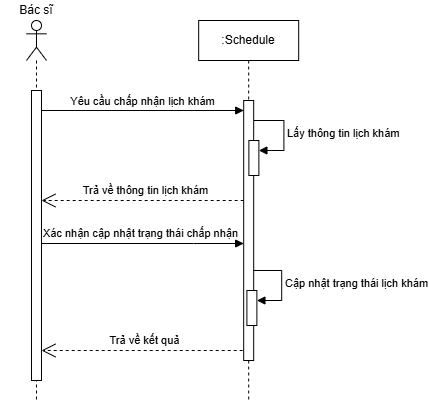

The diagram above was exported from draw.io. Its source (the exported page's mxGraphModel, read from the mxfile embedded in the PNG):
<mxGraphModel dx="1105" dy="1849" grid="1" gridSize="10" guides="1" tooltips="1" connect="1" arrows="1" fold="1" page="0" pageScale="1" pageWidth="827" pageHeight="1169" math="0" shadow="0">
  <root>
    <mxCell id="0" />
    <mxCell id="1" parent="0" />
    <mxCell id="rJtuqhQZ_02YR9l2PO6H-1" value="Yêu cầu chấp nhận lịch khám" style="html=1;verticalAlign=bottom;endArrow=block;curved=0;rounded=0;" parent="1" target="rJtuqhQZ_02YR9l2PO6H-6" edge="1">
      <mxGeometry width="80" relative="1" as="geometry">
        <mxPoint x="200.98999999999995" y="-730" as="sourcePoint" />
        <mxPoint x="365.98999999999995" y="-730" as="targetPoint" />
      </mxGeometry>
    </mxCell>
    <mxCell id="rJtuqhQZ_02YR9l2PO6H-2" value="&lt;div&gt;&lt;br&gt;&lt;/div&gt;" style="shape=umlLifeline;perimeter=lifelinePerimeter;whiteSpace=wrap;html=1;container=1;dropTarget=0;collapsible=0;recursiveResize=0;outlineConnect=0;portConstraint=eastwest;newEdgeStyle={&quot;curved&quot;:0,&quot;rounded&quot;:0};participant=umlActor;" parent="1" vertex="1">
      <mxGeometry x="185.99" y="-820" width="20" height="380" as="geometry" />
    </mxCell>
    <mxCell id="rJtuqhQZ_02YR9l2PO6H-3" value="" style="html=1;points=[[0,0,0,0,5],[0,1,0,0,-5],[1,0,0,0,5],[1,1,0,0,-5]];perimeter=orthogonalPerimeter;outlineConnect=0;targetShapes=umlLifeline;portConstraint=eastwest;newEdgeStyle={&quot;curved&quot;:0,&quot;rounded&quot;:0};" parent="rJtuqhQZ_02YR9l2PO6H-2" vertex="1">
      <mxGeometry x="5" y="70" width="10" height="290" as="geometry" />
    </mxCell>
    <mxCell id="rJtuqhQZ_02YR9l2PO6H-4" value="Bác sĩ" style="text;html=1;strokeColor=none;fillColor=none;align=center;verticalAlign=middle;whiteSpace=wrap;rounded=0;" parent="1" vertex="1">
      <mxGeometry x="159.99999999999994" y="-840" width="71.98" height="20" as="geometry" />
    </mxCell>
    <mxCell id="rJtuqhQZ_02YR9l2PO6H-5" value=":Schedule" style="shape=umlLifeline;perimeter=lifelinePerimeter;whiteSpace=wrap;html=1;container=1;dropTarget=0;collapsible=0;recursiveResize=0;outlineConnect=0;portConstraint=eastwest;newEdgeStyle={&quot;curved&quot;:0,&quot;rounded&quot;:0};" parent="1" vertex="1">
      <mxGeometry x="358.18" y="-820" width="100" height="380" as="geometry" />
    </mxCell>
    <mxCell id="rJtuqhQZ_02YR9l2PO6H-6" value="" style="html=1;points=[[0,0,0,0,5],[0,1,0,0,-5],[1,0,0,0,5],[1,1,0,0,-5]];perimeter=orthogonalPerimeter;outlineConnect=0;targetShapes=umlLifeline;portConstraint=eastwest;newEdgeStyle={&quot;curved&quot;:0,&quot;rounded&quot;:0};" parent="rJtuqhQZ_02YR9l2PO6H-5" vertex="1">
      <mxGeometry x="45" y="80" width="10" height="260" as="geometry" />
    </mxCell>
    <mxCell id="rJtuqhQZ_02YR9l2PO6H-7" value="" style="html=1;points=[[0,0,0,0,5],[0,1,0,0,-5],[1,0,0,0,5],[1,1,0,0,-5]];perimeter=orthogonalPerimeter;outlineConnect=0;targetShapes=umlLifeline;portConstraint=eastwest;newEdgeStyle={&quot;curved&quot;:0,&quot;rounded&quot;:0};" parent="rJtuqhQZ_02YR9l2PO6H-5" vertex="1">
      <mxGeometry x="50.200000000000045" y="120" width="10" height="35" as="geometry" />
    </mxCell>
    <mxCell id="rJtuqhQZ_02YR9l2PO6H-8" value="Lấy thông tin lịch khám" style="html=1;align=left;spacingLeft=2;endArrow=block;rounded=0;edgeStyle=orthogonalEdgeStyle;curved=0;rounded=0;" parent="rJtuqhQZ_02YR9l2PO6H-5" target="rJtuqhQZ_02YR9l2PO6H-7" edge="1">
      <mxGeometry relative="1" as="geometry">
        <mxPoint x="55.200000000000045" y="100" as="sourcePoint" />
        <Array as="points">
          <mxPoint x="85.20000000000005" y="130" />
        </Array>
      </mxGeometry>
    </mxCell>
    <mxCell id="rJtuqhQZ_02YR9l2PO6H-9" value="" style="html=1;points=[[0,0,0,0,5],[0,1,0,0,-5],[1,0,0,0,5],[1,1,0,0,-5]];perimeter=orthogonalPerimeter;outlineConnect=0;targetShapes=umlLifeline;portConstraint=eastwest;newEdgeStyle={&quot;curved&quot;:0,&quot;rounded&quot;:0};" parent="rJtuqhQZ_02YR9l2PO6H-5" vertex="1">
      <mxGeometry x="48.21000000000004" y="269.99999999999994" width="10" height="35" as="geometry" />
    </mxCell>
    <mxCell id="rJtuqhQZ_02YR9l2PO6H-10" value="Cập nhật trạng thái lịch khám" style="html=1;align=left;spacingLeft=2;endArrow=block;rounded=0;edgeStyle=orthogonalEdgeStyle;curved=0;rounded=0;" parent="rJtuqhQZ_02YR9l2PO6H-5" source="rJtuqhQZ_02YR9l2PO6H-6" target="rJtuqhQZ_02YR9l2PO6H-9" edge="1">
      <mxGeometry relative="1" as="geometry">
        <mxPoint x="55.81999999999999" y="250" as="sourcePoint" />
        <Array as="points">
          <mxPoint x="83" y="250" />
          <mxPoint x="83" y="280" />
        </Array>
      </mxGeometry>
    </mxCell>
    <mxCell id="rJtuqhQZ_02YR9l2PO6H-11" value="Trả về thông tin lịch khám" style="endArrow=open;endSize=12;dashed=1;html=1;rounded=0;" parent="1" edge="1">
      <mxGeometry x="-0.0313" y="-10" width="160" relative="1" as="geometry">
        <mxPoint x="403.18" y="-640" as="sourcePoint" />
        <mxPoint x="200.98999999999995" y="-640" as="targetPoint" />
        <mxPoint as="offset" />
      </mxGeometry>
    </mxCell>
    <mxCell id="rJtuqhQZ_02YR9l2PO6H-12" value="Trả về kết quả" style="endArrow=open;endSize=12;dashed=1;html=1;rounded=0;" parent="1" target="rJtuqhQZ_02YR9l2PO6H-3" edge="1">
      <mxGeometry x="-0.0302" y="-10" width="160" relative="1" as="geometry">
        <mxPoint x="402.19" y="-490" as="sourcePoint" />
        <mxPoint x="199.99999999999994" y="-490" as="targetPoint" />
        <mxPoint as="offset" />
      </mxGeometry>
    </mxCell>
    <mxCell id="rJtuqhQZ_02YR9l2PO6H-13" value="" style="html=1;verticalAlign=bottom;endArrow=block;curved=0;rounded=0;" parent="1" source="rJtuqhQZ_02YR9l2PO6H-3" target="rJtuqhQZ_02YR9l2PO6H-6" edge="1">
      <mxGeometry width="80" relative="1" as="geometry">
        <mxPoint x="201.98999999999995" y="-600" as="sourcePoint" />
        <mxPoint x="404.43" y="-600" as="targetPoint" />
        <Array as="points">
          <mxPoint x="353" y="-597" />
        </Array>
      </mxGeometry>
    </mxCell>
    <mxCell id="kbj01vlxAzqf1etSUn1B-1" value="&lt;span style=&quot;font-size: 11px;&quot;&gt;Xác nhận cập nhật trạng thái chấp nhận&lt;/span&gt;" style="text;html=1;align=center;verticalAlign=middle;resizable=0;points=[];autosize=1;strokeColor=none;fillColor=none;" parent="1" vertex="1">
      <mxGeometry x="193" y="-620" width="213" height="26" as="geometry" />
    </mxCell>
  </root>
</mxGraphModel>